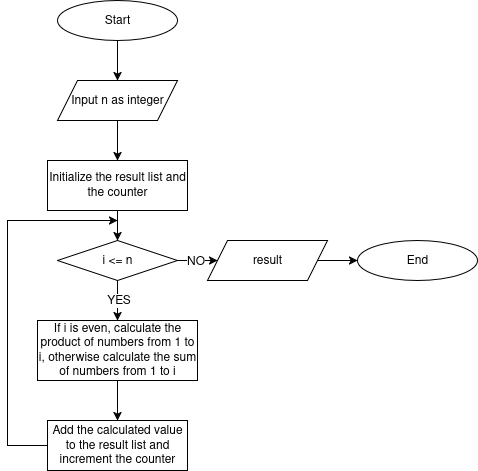

The diagram above was exported from draw.io. Its source (the exported page's mxGraphModel, read from the mxfile embedded in the PNG):
<mxGraphModel dx="1426" dy="797" grid="0" gridSize="10" guides="1" tooltips="1" connect="1" arrows="1" fold="1" page="1" pageScale="1" pageWidth="850" pageHeight="1100" background="#ffffff" math="0" shadow="0">
  <root>
    <mxCell id="0" />
    <mxCell id="1" parent="0" />
    <mxCell id="uSHFyEGqvVHMhk2APjxr-140" value="" style="edgeStyle=orthogonalEdgeStyle;rounded=0;orthogonalLoop=1;jettySize=auto;html=1;" edge="1" parent="1">
      <mxGeometry relative="1" as="geometry">
        <mxPoint x="400" y="150" as="targetPoint" />
      </mxGeometry>
    </mxCell>
    <mxCell id="uSHFyEGqvVHMhk2APjxr-196" value="Start" style="ellipse;whiteSpace=wrap;html=1;" vertex="1" parent="1">
      <mxGeometry x="360" y="80" width="120" height="40" as="geometry" />
    </mxCell>
    <mxCell id="uSHFyEGqvVHMhk2APjxr-197" value="Input n as integer" style="shape=parallelogram;perimeter=parallelogramPerimeter;whiteSpace=wrap;html=1;fixedSize=1;size=20;" vertex="1" parent="1">
      <mxGeometry x="360" y="160" width="120" height="40" as="geometry" />
    </mxCell>
    <mxCell id="uSHFyEGqvVHMhk2APjxr-198" value="" style="endArrow=classic;html=1;rounded=0;exitX=0.5;exitY=1;exitDx=0;exitDy=0;" edge="1" parent="1" source="uSHFyEGqvVHMhk2APjxr-196" target="uSHFyEGqvVHMhk2APjxr-197">
      <mxGeometry width="50" height="50" relative="1" as="geometry">
        <mxPoint x="340" y="360" as="sourcePoint" />
        <mxPoint x="390" y="310" as="targetPoint" />
      </mxGeometry>
    </mxCell>
    <mxCell id="uSHFyEGqvVHMhk2APjxr-199" value="" style="endArrow=classic;html=1;rounded=0;exitX=0.5;exitY=1;exitDx=0;exitDy=0;entryX=0.5;entryY=0;entryDx=0;entryDy=0;" edge="1" parent="1" source="uSHFyEGqvVHMhk2APjxr-197" target="uSHFyEGqvVHMhk2APjxr-209">
      <mxGeometry width="50" height="50" relative="1" as="geometry">
        <mxPoint x="430" y="130" as="sourcePoint" />
        <mxPoint x="420" y="240" as="targetPoint" />
      </mxGeometry>
    </mxCell>
    <mxCell id="uSHFyEGqvVHMhk2APjxr-200" value="i &amp;lt;= n" style="rhombus;whiteSpace=wrap;html=1;" vertex="1" parent="1">
      <mxGeometry x="360" y="320" width="120" height="40" as="geometry" />
    </mxCell>
    <mxCell id="uSHFyEGqvVHMhk2APjxr-201" value="result" style="shape=parallelogram;perimeter=parallelogramPerimeter;whiteSpace=wrap;html=1;fixedSize=1;size=20;" vertex="1" parent="1">
      <mxGeometry x="510" y="320" width="120" height="40" as="geometry" />
    </mxCell>
    <mxCell id="uSHFyEGqvVHMhk2APjxr-202" value="" style="endArrow=classic;html=1;rounded=0;entryX=0;entryY=0.5;entryDx=0;entryDy=0;exitX=1;exitY=0.5;exitDx=0;exitDy=0;startSize=6;strokeColor=default;" edge="1" parent="1" source="uSHFyEGqvVHMhk2APjxr-200" target="uSHFyEGqvVHMhk2APjxr-201">
      <mxGeometry width="50" height="50" relative="1" as="geometry">
        <mxPoint x="430" y="290" as="sourcePoint" />
        <mxPoint x="430" y="330" as="targetPoint" />
      </mxGeometry>
    </mxCell>
    <mxCell id="uSHFyEGqvVHMhk2APjxr-203" value="&lt;font style=&quot;font-size: 12px;&quot;&gt;NO&lt;/font&gt;" style="edgeLabel;html=1;align=center;verticalAlign=middle;resizable=0;points=[];" vertex="1" connectable="0" parent="uSHFyEGqvVHMhk2APjxr-202">
      <mxGeometry x="0.0469" y="-2" relative="1" as="geometry">
        <mxPoint x="-4" y="-2" as="offset" />
      </mxGeometry>
    </mxCell>
    <mxCell id="uSHFyEGqvVHMhk2APjxr-204" value="End" style="ellipse;whiteSpace=wrap;html=1;" vertex="1" parent="1">
      <mxGeometry x="660" y="320" width="120" height="40" as="geometry" />
    </mxCell>
    <mxCell id="uSHFyEGqvVHMhk2APjxr-205" value="" style="endArrow=classic;html=1;rounded=0;entryX=0;entryY=0.5;entryDx=0;entryDy=0;exitX=1;exitY=0.5;exitDx=0;exitDy=0;" edge="1" parent="1" source="uSHFyEGqvVHMhk2APjxr-201" target="uSHFyEGqvVHMhk2APjxr-204">
      <mxGeometry width="50" height="50" relative="1" as="geometry">
        <mxPoint x="430" y="290" as="sourcePoint" />
        <mxPoint x="430" y="330" as="targetPoint" />
      </mxGeometry>
    </mxCell>
    <mxCell id="uSHFyEGqvVHMhk2APjxr-206" value="" style="endArrow=classic;html=1;rounded=0;exitX=0.5;exitY=1;exitDx=0;exitDy=0;startSize=6;strokeColor=default;entryX=0.5;entryY=0;entryDx=0;entryDy=0;" edge="1" parent="1" source="uSHFyEGqvVHMhk2APjxr-200">
      <mxGeometry width="50" height="50" relative="1" as="geometry">
        <mxPoint x="490" y="350" as="sourcePoint" />
        <mxPoint x="420" y="400" as="targetPoint" />
      </mxGeometry>
    </mxCell>
    <mxCell id="uSHFyEGqvVHMhk2APjxr-207" value="&lt;font style=&quot;font-size: 12px;&quot;&gt;YES&lt;/font&gt;" style="edgeLabel;html=1;align=center;verticalAlign=middle;resizable=0;points=[];" vertex="1" connectable="0" parent="uSHFyEGqvVHMhk2APjxr-206">
      <mxGeometry x="0.0469" y="-2" relative="1" as="geometry">
        <mxPoint x="2" y="-2" as="offset" />
      </mxGeometry>
    </mxCell>
    <mxCell id="uSHFyEGqvVHMhk2APjxr-208" value="&lt;span style=&quot;text-align: start;&quot;&gt;&lt;font style=&quot;font-size: 12px;&quot;&gt;If i is even, calculate the product of numbers from 1 to i, otherwise calculate the sum of numbers from 1 to i&lt;/font&gt;&lt;/span&gt;" style="rounded=0;whiteSpace=wrap;html=1;" vertex="1" parent="1">
      <mxGeometry x="340" y="400" width="160" height="60" as="geometry" />
    </mxCell>
    <mxCell id="uSHFyEGqvVHMhk2APjxr-209" value="&lt;span style=&quot;text-align: start;&quot;&gt;Initialize the result list and the counter&lt;/span&gt;" style="rounded=0;whiteSpace=wrap;html=1;" vertex="1" parent="1">
      <mxGeometry x="350" y="240" width="140" height="50" as="geometry" />
    </mxCell>
    <mxCell id="uSHFyEGqvVHMhk2APjxr-210" value="" style="endArrow=classic;html=1;rounded=0;exitX=0.5;exitY=1;exitDx=0;exitDy=0;entryX=0.5;entryY=0;entryDx=0;entryDy=0;" edge="1" parent="1" source="uSHFyEGqvVHMhk2APjxr-209" target="uSHFyEGqvVHMhk2APjxr-200">
      <mxGeometry width="50" height="50" relative="1" as="geometry">
        <mxPoint x="430" y="210" as="sourcePoint" />
        <mxPoint x="430" y="250" as="targetPoint" />
      </mxGeometry>
    </mxCell>
    <mxCell id="uSHFyEGqvVHMhk2APjxr-211" value="&lt;span style=&quot;text-align: start;&quot;&gt;Add the calculated value to the result list and increment the counter&lt;/span&gt;" style="rounded=0;whiteSpace=wrap;html=1;" vertex="1" parent="1">
      <mxGeometry x="350" y="500" width="140" height="50" as="geometry" />
    </mxCell>
    <mxCell id="uSHFyEGqvVHMhk2APjxr-212" value="" style="endArrow=classic;html=1;rounded=0;entryX=0.5;entryY=0;entryDx=0;entryDy=0;" edge="1" parent="1" target="uSHFyEGqvVHMhk2APjxr-211">
      <mxGeometry width="50" height="50" relative="1" as="geometry">
        <mxPoint x="420" y="460" as="sourcePoint" />
        <mxPoint x="430" y="330" as="targetPoint" />
      </mxGeometry>
    </mxCell>
    <mxCell id="uSHFyEGqvVHMhk2APjxr-213" value="" style="endArrow=classic;html=1;rounded=0;exitX=0;exitY=0.5;exitDx=0;exitDy=0;" edge="1" parent="1" source="uSHFyEGqvVHMhk2APjxr-211">
      <mxGeometry width="50" height="50" relative="1" as="geometry">
        <mxPoint x="430" y="470" as="sourcePoint" />
        <mxPoint x="420" y="300" as="targetPoint" />
        <Array as="points">
          <mxPoint x="310" y="525" />
          <mxPoint x="310" y="300" />
        </Array>
      </mxGeometry>
    </mxCell>
  </root>
</mxGraphModel>